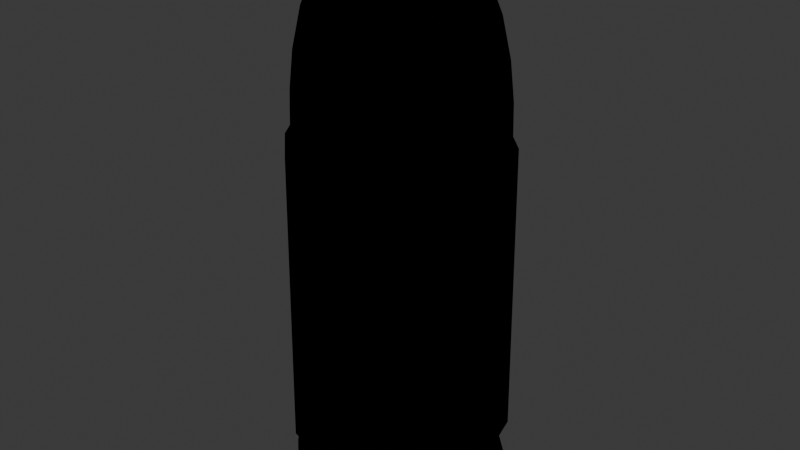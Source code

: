 # Source: Projectile.blend  (saved by Blender 4.1.24; exported with 4.5.12 LTS)
import bpy
from mathutils import Matrix  # noqa: F401  (used for matrix-valued properties, if any)

bpy.ops.wm.read_factory_settings(use_empty=True)
scene = bpy.context.scene
scene.name = 'Scene'

# ---- collections
col_collection = bpy.data.collections.new('Collection'); scene.collection.children.link(col_collection)

# ---- images (referenced by path relative to the original .blend; pixels are not part of the script)
import os
ASSET_DIR = os.environ.get("B2B_ASSET_DIR", "")  # directory of the original .blend (textures are referenced by path, not embedded)
HERE = os.path.dirname(os.path.abspath(__file__))  # packed textures are extracted next to this script under _unpacked/

def load_image(name, relpath, width, height, colorspace="sRGB"):
    """Load a texture the original file referenced (path relative to the .blend, or extracted next to this script)."""
    p = next((c for c in (os.path.join(HERE, relpath), os.path.join(ASSET_DIR, relpath)) if relpath and os.path.exists(c)), "")
    if p:
        img = bpy.data.images.load(p, check_existing=True)
        img.name = name
    else:  # same state as the original file: an image datablock whose file is absent (Cycles renders it pink)
        img = bpy.data.images.new(name, width, height)
        img.source = "FILE"
        img.filepath = "//" + (relpath or name)
    img.colorspace_settings.name = colorspace
    return img
img_bullet_diffuse_jpg = load_image('Bullet_diffuse.jpg', 'Bullet_diffuse.jpg', 1024, 1024, 'sRGB')
img_bullet_specular_jpg = load_image('Bullet_specular.jpg', 'Bullet_specular.jpg', 1024, 1024, 'sRGB')

# ---- materials (node trees are filled in below, after node groups)
mat_material_001 = bpy.data.materials.new('Material.001')
mat_material_001.use_transparent_shadow = False

# ---- material node trees
mat_material_001.use_nodes = True; mat_material_001.node_tree.nodes.clear()
_N = mat_material_001.node_tree.nodes; _L = mat_material_001.node_tree.links
n0 = _N.new('ShaderNodeOutputMaterial'); n0.name = 'Material Output'; n0.location = (300, 300)
n1 = _N.new('ShaderNodeEeveeSpecular'); n1.name = 'Specular BSDF'; n1.location = (70, 343)
n2 = _N.new('ShaderNodeTexImage'); n2.name = 'Image Texture'; n2.location = (-294, 283)
n2.image = img_bullet_diffuse_jpg
n3 = _N.new('ShaderNodeTexImage'); n3.name = 'Image Texture.001'; n3.location = (-223, 55)
n3.image = img_bullet_specular_jpg
_L.new(n1.outputs[0], n0.inputs[0])
_L.new(n2.outputs[0], n1.inputs[0])
_L.new(n3.outputs[0], n1.inputs[1])
n0.is_active_output = True

# ---- world
world_world = bpy.data.worlds.new('World'); scene.world = world_world
world_world.use_nodes = True; world_world.node_tree.nodes.clear()
_N = world_world.node_tree.nodes; _L = world_world.node_tree.links
n0 = _N.new('ShaderNodeOutputWorld'); n0.name = 'World Output'; n0.location = (300, 300)
n1 = _N.new('ShaderNodeBackground'); n1.name = 'Background'; n1.location = (10, 300)
n1.inputs[0].default_value = (0.05088, 0.05088, 0.05088, 1.0)
_L.new(n1.outputs[0], n0.inputs[0])
n0.is_active_output = True
world_world.color = (0.05088, 0.05088, 0.05088)
world_world.use_sun_shadow = False
world_world.sun_shadow_jitter_overblur = 0.0

# ---- meshes
me_cube_002 = bpy.data.meshes.new('Cube.002')
me_cube_002.from_pydata([(-8.096e-18, -0.1504, -1.739), (6.173e-17, -0.7344, 0.7657), (6.173e-17, -0.7566, -1.281), (3.643e-17, -0.67, -1.395), (3.643e-17, -0.67, -1.545), (3.643e-17, -0.7383, -1.545), (1.417e-17, -0.752, -1.645), (-4.136e-25, -0.7247, -1.709), (7.579e-17, -0.6964, 0.829), (1.278e-16, -0.6901, 1.063), (1.854e-16, -0.6616, 1.323), (2.459e-16, -0.6015, 1.595), (2.929e-16, -0.516, 1.807), (3.232e-16, -0.4306, 1.943), (3.435e-16, -0.3293, 2.035), (3.583e-16, -0.2153, 2.101), (-0.0752, -0.1303, -1.739), (-0.3672, -0.636, 0.7657), (-0.3783, -0.6552, -1.281), (-0.335, -0.5802, -1.395), (-0.335, -0.5802, -1.545), (-0.3692, -0.6394, -1.545), (-0.376, -0.6513, -1.645), (-0.3623, -0.6276, -1.709), (-0.3482, -0.6031, 0.829), (-0.3451, -0.5976, 1.063), (-0.3308, -0.573, 1.323), (-0.3007, -0.5209, 1.595), (-0.258, -0.4469, 1.807), (-0.2153, -0.3729, 1.943), (-0.1646, -0.2852, 2.035), (-0.1077, -0.1865, 2.101), (-0.1303, -0.0752, -1.739), (-0.636, -0.3672, 0.7657), (-0.6552, -0.3783, -1.281), (-0.5802, -0.335, -1.395), (-0.5802, -0.335, -1.545), (-0.6394, -0.3692, -1.545), (-0.6513, -0.376, -1.645), (-0.6276, -0.3623, -1.709), (-0.6031, -0.3482, 0.829), (-0.5976, -0.3451, 1.063), (-0.573, -0.3308, 1.323), (-0.5209, -0.3007, 1.595), (-0.4469, -0.258, 1.807), (-0.3729, -0.2153, 1.943), (-0.2852, -0.1646, 2.035), (-0.1865, -0.1077, 2.101), (-0.1504, 0.0, -1.739), (-0.7344, 2.98e-08, 0.7657), (-0.7566, 2.98e-08, -1.281), (-0.67, 2.98e-08, -1.395), (-0.67, 2.98e-08, -1.545), (-0.7383, 0.0, -1.545), (-0.752, 2.98e-08, -1.645), (-0.7247, 2.98e-08, -1.709), (-0.6964, 2.98e-08, 0.829), (-0.6901, 0.0, 1.063), (-0.6616, 2.98e-08, 1.323), (-0.6015, 0.0, 1.595), (-0.516, 0.0, 1.807), (-0.4306, 1.49e-08, 1.943), (-0.3293, 1.49e-08, 2.035), (-0.2153, 7.451e-09, 2.101), (-0.1303, 0.0752, -1.739), (-0.636, 0.3672, 0.7657), (-0.6552, 0.3783, -1.281), (-0.5802, 0.335, -1.395), (-0.5802, 0.335, -1.545), (-0.6394, 0.3692, -1.545), (-0.6513, 0.376, -1.645), (-0.6276, 0.3623, -1.709), (-0.6031, 0.3482, 0.829), (-0.5976, 0.3451, 1.063), (-0.573, 0.3308, 1.323), (-0.5209, 0.3007, 1.595), (-0.4469, 0.258, 1.807), (-0.3729, 0.2153, 1.943), (-0.2852, 0.1646, 2.035), (-0.1865, 0.1077, 2.101), (-0.0752, 0.1303, -1.739), (-0.3672, 0.636, 0.7657), (-0.3783, 0.6552, -1.281), (-0.335, 0.5802, -1.395), (-0.335, 0.5802, -1.545), (-0.3692, 0.6394, -1.545), (-0.376, 0.6513, -1.645), (-0.3623, 0.6276, -1.709), (-0.3482, 0.6031, 0.829), (-0.3451, 0.5976, 1.063), (-0.3308, 0.573, 1.323), (-0.3007, 0.5209, 1.595), (-0.258, 0.4469, 1.807), (-0.2153, 0.3729, 1.943), (-0.1646, 0.2852, 2.035), (-0.1077, 0.1865, 2.101), (0.0, 0.1504, -1.739), (8.941e-08, 0.7344, 0.7657), (0.0, 0.7566, -1.281), (5.96e-08, 0.67, -1.395), (5.96e-08, 0.67, -1.545), (0.0, 0.7383, -1.545), (2.98e-08, 0.752, -1.645), (5.96e-08, 0.7247, -1.709), (2.98e-08, 0.6964, 0.829), (0.0, 0.6901, 1.063), (5.96e-08, 0.6616, 1.323), (0.0, 0.6015, 1.595), (0.0, 0.516, 1.807), (2.98e-08, 0.4306, 1.943), (1.49e-08, 0.3293, 2.035), (2.235e-08, 0.2153, 2.101), (0.0752, 0.1303, -1.739), (0.3672, 0.636, 0.7657), (0.3783, 0.6552, -1.281), (0.335, 0.5802, -1.395), (0.335, 0.5802, -1.545), (0.3692, 0.6394, -1.545), (0.376, 0.6513, -1.645), (0.3623, 0.6276, -1.709), (0.3482, 0.6031, 0.829), (0.3451, 0.5976, 1.063), (0.3308, 0.573, 1.323), (0.3007, 0.5209, 1.595), (0.258, 0.4469, 1.807), (0.2153, 0.3729, 1.943), (0.1646, 0.2852, 2.035), (0.1077, 0.1865, 2.101), (0.1303, 0.0752, -1.739), (0.636, 0.3672, 0.7657), (0.6552, 0.3783, -1.281), (0.5802, 0.335, -1.395), (0.5802, 0.335, -1.545), (0.6394, 0.3692, -1.545), (0.6513, 0.376, -1.645), (0.6276, 0.3623, -1.709), (0.6031, 0.3482, 0.829), (0.5976, 0.3451, 1.063), (0.573, 0.3308, 1.323), (0.5209, 0.3007, 1.595), (0.4469, 0.258, 1.807), (0.3729, 0.2153, 1.943), (0.2852, 0.1646, 2.035), (0.1865, 0.1077, 2.101), (0.1504, 0.0, -1.739), (0.7344, -8.941e-08, 0.7657), (0.7566, 0.0, -1.281), (0.67, -1.192e-07, -1.395), (0.67, -1.192e-07, -1.545), (0.7383, 0.0, -1.545), (0.752, 0.0, -1.645), (0.7247, -1.49e-07, -1.709), (0.6964, 0.0, 0.829), (0.6901, 0.0, 1.063), (0.6616, -8.941e-08, 1.323), (0.6015, 0.0, 1.595), (0.516, 0.0, 1.807), (0.4306, -2.98e-08, 1.943), (0.3293, -2.98e-08, 2.035), (0.2153, -2.98e-08, 2.101), (0.1303, -0.0752, -1.739), (0.636, -0.3672, 0.7657), (0.6552, -0.3783, -1.281), (0.5802, -0.335, -1.395), (0.5802, -0.335, -1.545), (0.6394, -0.3692, -1.545), (0.6513, -0.376, -1.645), (0.6276, -0.3623, -1.709), (0.6031, -0.3482, 0.829), (0.5976, -0.3451, 1.063), (0.573, -0.3308, 1.323), (0.5209, -0.3007, 1.595), (0.4469, -0.258, 1.807), (0.3729, -0.2153, 1.943), (0.2852, -0.1646, 2.035), (0.1865, -0.1077, 2.101), (0.0752, -0.1303, -1.739), (0.3672, -0.636, 0.7657), (0.3783, -0.6552, -1.281), (0.335, -0.5802, -1.395), (0.335, -0.5802, -1.545), (0.3692, -0.6394, -1.545), (0.376, -0.6513, -1.645), (0.3623, -0.6276, -1.709), (0.3482, -0.6031, 0.829), (0.3451, -0.5976, 1.063), (0.3308, -0.573, 1.323), (0.3007, -0.5209, 1.595), (0.258, -0.4469, 1.807), (0.2153, -0.3729, 1.943), (0.1646, -0.2852, 2.035), (0.1077, -0.1865, 2.101)], [], [(1, 8, 24, 17), (14, 15, 31, 30), (2, 1, 17, 18), (13, 14, 30, 29), (3, 2, 18, 19), (12, 13, 29, 28), (4, 3, 19, 20), (11, 12, 28, 27), (5, 4, 20, 21), (10, 11, 27, 26), (6, 5, 21, 22), (9, 10, 26, 25), (7, 6, 22, 23), (8, 9, 25, 24), (0, 7, 23, 16), (17, 24, 40, 33), (30, 31, 47, 46), (18, 17, 33, 34), (29, 30, 46, 45), (19, 18, 34, 35), (28, 29, 45, 44), (20, 19, 35, 36), (27, 28, 44, 43), (21, 20, 36, 37), (26, 27, 43, 42), (22, 21, 37, 38), (25, 26, 42, 41), (23, 22, 38, 39), (24, 25, 41, 40), (16, 23, 39, 32), (39, 38, 54, 55), (40, 41, 57, 56), (32, 39, 55, 48), (33, 40, 56, 49), (46, 47, 63, 62), (34, 33, 49, 50), (45, 46, 62, 61), (35, 34, 50, 51), (44, 45, 61, 60), (36, 35, 51, 52), (43, 44, 60, 59), (37, 36, 52, 53), (42, 43, 59, 58), (38, 37, 53, 54), (41, 42, 58, 57), (58, 59, 75, 74), (54, 53, 69, 70), (57, 58, 74, 73), (55, 54, 70, 71), (56, 57, 73, 72), (48, 55, 71, 64), (49, 56, 72, 65), (62, 63, 79, 78), (50, 49, 65, 66), (61, 62, 78, 77), (51, 50, 66, 67), (60, 61, 77, 76), (52, 51, 67, 68), (59, 60, 76, 75), (53, 52, 68, 69), (68, 67, 83, 84), (75, 76, 92, 91), (69, 68, 84, 85), (74, 75, 91, 90), (70, 69, 85, 86), (73, 74, 90, 89), (71, 70, 86, 87), (72, 73, 89, 88), (64, 71, 87, 80), (65, 72, 88, 81), (78, 79, 95, 94), (66, 65, 81, 82), (77, 78, 94, 93), (67, 66, 82, 83), (76, 77, 93, 92), (83, 82, 98, 99), (92, 93, 109, 108), (84, 83, 99, 100), (91, 92, 108, 107), (85, 84, 100, 101), (90, 91, 107, 106), (86, 85, 101, 102), (89, 90, 106, 105), (87, 86, 102, 103), (88, 89, 105, 104), (80, 87, 103, 96), (81, 88, 104, 97), (94, 95, 111, 110), (82, 81, 97, 98), (93, 94, 110, 109), (110, 111, 127, 126), (98, 97, 113, 114), (109, 110, 126, 125), (99, 98, 114, 115), (108, 109, 125, 124), (100, 99, 115, 116), (107, 108, 124, 123), (101, 100, 116, 117), (106, 107, 123, 122), (102, 101, 117, 118), (105, 106, 122, 121), (103, 102, 118, 119), (104, 105, 121, 120), (96, 103, 119, 112), (97, 104, 120, 113), (120, 121, 137, 136), (112, 119, 135, 128), (113, 120, 136, 129), (126, 127, 143, 142), (114, 113, 129, 130), (125, 126, 142, 141), (115, 114, 130, 131), (124, 125, 141, 140), (116, 115, 131, 132), (123, 124, 140, 139), (117, 116, 132, 133), (122, 123, 139, 138), (118, 117, 133, 134), (121, 122, 138, 137), (119, 118, 134, 135), (134, 133, 149, 150), (137, 138, 154, 153), (135, 134, 150, 151), (136, 137, 153, 152), (128, 135, 151, 144), (129, 136, 152, 145), (142, 143, 159, 158), (130, 129, 145, 146), (141, 142, 158, 157), (131, 130, 146, 147), (140, 141, 157, 156), (132, 131, 147, 148), (139, 140, 156, 155), (133, 132, 148, 149), (138, 139, 155, 154), (155, 156, 172, 171), (149, 148, 164, 165), (154, 155, 171, 170), (150, 149, 165, 166), (153, 154, 170, 169), (151, 150, 166, 167), (152, 153, 169, 168), (144, 151, 167, 160), (145, 152, 168, 161), (158, 159, 175, 174), (146, 145, 161, 162), (157, 158, 174, 173), (147, 146, 162, 163), (156, 157, 173, 172), (148, 147, 163, 164), (163, 162, 178, 179), (172, 173, 189, 188), (164, 163, 179, 180), (171, 172, 188, 187), (165, 164, 180, 181), (170, 171, 187, 186), (166, 165, 181, 182), (169, 170, 186, 185), (167, 166, 182, 183), (168, 169, 185, 184), (160, 167, 183, 176), (161, 168, 184, 177), (174, 175, 191, 190), (162, 161, 177, 178), (173, 174, 190, 189), (178, 177, 1, 2), (189, 190, 14, 13), (179, 178, 2, 3), (188, 189, 13, 12), (180, 179, 3, 4), (187, 188, 12, 11), (181, 180, 4, 5), (186, 187, 11, 10), (182, 181, 5, 6), (185, 186, 10, 9), (183, 182, 6, 7), (184, 185, 9, 8), (176, 183, 7, 0), (177, 184, 8, 1), (190, 191, 15, 14), (15, 191, 175, 159, 143, 127, 111, 95, 79, 63, 47, 31), (16, 32, 48, 64, 80, 96, 112, 128, 144, 160, 176, 0)])
me_cube_002.polygons.foreach_set('use_smooth', [True] * 182)
_k = set([(2, 18), (2, 178), (3, 4), (3, 19), (3, 179), (4, 20), (4, 180), (5, 21), (5, 181), (7, 23), (7, 183), (15, 31), (15, 191), (18, 34), (19, 20), (19, 35), (20, 36), (21, 37), (23, 39), (31, 47), (34, 50), (35, 51), (36, 52), (37, 53), (39, 55), (47, 63), (50, 66), (51, 52), (51, 67), (52, 68), (53, 69), (55, 71), (63, 79), (66, 82), (67, 83), (68, 84), (69, 85), (71, 87), (79, 95), (82, 98), (83, 84), (83, 99), (84, 100), (85, 101), (87, 103), (95, 111), (98, 114), (99, 100), (99, 115), (100, 116), (101, 117), (103, 119), (111, 127), (114, 130), (115, 116), (115, 131), (116, 132), (117, 133), (119, 135), (127, 143), (130, 146), (131, 147), (132, 148), (133, 149), (135, 151), (143, 159), (146, 162), (147, 148), (147, 163), (148, 164), (149, 165), (151, 167), (159, 175), (162, 178), (163, 179), (164, 180), (165, 181), (167, 183), (175, 191)])
me_cube_002.attributes.new('sharp_edge', 'BOOLEAN', 'EDGE').data.foreach_set('value', [ (min(e.vertices), max(e.vertices)) in _k for e in me_cube_002.edges])
_uv = me_cube_002.uv_layers.new(name='UVMap')
_uv.uv.foreach_set('vector', [0.3031, 0.6481, 0.2904, 0.6463, 0.2984, 0.5873, 0.3096, 0.5881, 0.08818, 0.5808, 0.06026, 0.5663, 0.07275, 0.5407, 0.1012, 0.5496, 0.6458, 0.6656, 0.3031, 0.6481, 0.3096, 0.5881, 0.6453, 0.5941, 0.1118, 0.5921, 0.08818, 0.5808, 0.1012, 0.5496, 0.1248, 0.5565, 0.6725, 0.6661, 0.6458, 0.6656, 0.6453, 0.5941, 0.6733, 0.5933, 0.1365, 0.603, 0.1118, 0.5921, 0.1248, 0.5565, 0.1496, 0.563, 0.7036, 0.6656, 0.6725, 0.6661, 0.6733, 0.5933, 0.7035, 0.5918, 0.1704, 0.6161, 0.1365, 0.603, 0.1496, 0.563, 0.183, 0.5708, 0.7173, 0.6653, 0.7036, 0.6656, 0.7035, 0.5918, 0.717, 0.5912, 0.212, 0.6293, 0.1704, 0.6161, 0.183, 0.5708, 0.2232, 0.578, 0.738, 0.6657, 0.7173, 0.6653, 0.717, 0.5912, 0.7375, 0.5911, 0.2525, 0.6393, 0.212, 0.6293, 0.2232, 0.578, 0.262, 0.5837, 0.7516, 0.6657, 0.738, 0.6657, 0.7375, 0.5911, 0.7514, 0.5909, 0.2904, 0.6463, 0.2525, 0.6393, 0.262, 0.5837, 0.2984, 0.5873, 0.869, 0.09845, 0.8426, 0.0001145, 0.9091, 0.0001248, 0.8827, 0.09845, 0.3096, 0.5881, 0.2984, 0.5873, 0.3007, 0.5306, 0.3124, 0.5306, 0.1012, 0.5496, 0.07275, 0.5407, 0.08035, 0.5146, 0.1084, 0.5184, 0.6453, 0.5941, 0.3096, 0.5881, 0.3124, 0.5306, 0.6429, 0.5222, 0.1248, 0.5565, 0.1012, 0.5496, 0.1084, 0.5184, 0.1318, 0.5211, 0.6733, 0.5933, 0.6453, 0.5941, 0.6429, 0.5222, 0.6711, 0.5205, 0.1496, 0.563, 0.1248, 0.5565, 0.1318, 0.5211, 0.1561, 0.5237, 0.7035, 0.5918, 0.6733, 0.5933, 0.6711, 0.5205, 0.7012, 0.5182, 0.183, 0.5708, 0.1496, 0.563, 0.1561, 0.5237, 0.1889, 0.5264, 0.717, 0.5912, 0.7035, 0.5918, 0.7012, 0.5182, 0.7147, 0.5172, 0.2232, 0.578, 0.183, 0.5708, 0.1889, 0.5264, 0.228, 0.5288, 0.7375, 0.5911, 0.717, 0.5912, 0.7147, 0.5172, 0.7354, 0.5162, 0.262, 0.5837, 0.2232, 0.578, 0.228, 0.5288, 0.2656, 0.5303, 0.7514, 0.5909, 0.7375, 0.5911, 0.7354, 0.5162, 0.7492, 0.5156, 0.2984, 0.5873, 0.262, 0.5837, 0.2656, 0.5303, 0.3007, 0.5306, 0.8827, 0.09845, 0.9091, 0.0001248, 0.9667, 0.03336, 0.8947, 0.1053, 0.7492, 0.5156, 0.7354, 0.5162, 0.731, 0.4415, 0.7449, 0.4404, 0.3007, 0.5306, 0.2656, 0.5303, 0.264, 0.4781, 0.2988, 0.4751, 0.8947, 0.1053, 0.9667, 0.03336, 0.9999, 0.09092, 0.9016, 0.1173, 0.3124, 0.5306, 0.3007, 0.5306, 0.2988, 0.4751, 0.3098, 0.4742, 0.1084, 0.5184, 0.08035, 0.5146, 0.08341, 0.4889, 0.1099, 0.488, 0.6429, 0.5222, 0.3124, 0.5306, 0.3098, 0.4742, 0.6379, 0.4501, 0.1318, 0.5211, 0.1084, 0.5184, 0.1099, 0.488, 0.1328, 0.4865, 0.6711, 0.5205, 0.6429, 0.5222, 0.6379, 0.4501, 0.6674, 0.4478, 0.1561, 0.5237, 0.1318, 0.5211, 0.1328, 0.4865, 0.1569, 0.4852, 0.7012, 0.5182, 0.6711, 0.5205, 0.6674, 0.4478, 0.6973, 0.4446, 0.1889, 0.5264, 0.1561, 0.5237, 0.1569, 0.4852, 0.1889, 0.4833, 0.7147, 0.5172, 0.7012, 0.5182, 0.6973, 0.4446, 0.7108, 0.4431, 0.228, 0.5288, 0.1889, 0.5264, 0.1889, 0.4833, 0.2272, 0.4807, 0.7354, 0.5162, 0.7147, 0.5172, 0.7108, 0.4431, 0.731, 0.4415, 0.2656, 0.5303, 0.228, 0.5288, 0.2272, 0.4807, 0.264, 0.4781, 0.2272, 0.4807, 0.1889, 0.4833, 0.1831, 0.441, 0.2209, 0.4335, 0.731, 0.4415, 0.7108, 0.4431, 0.7029, 0.369, 0.7234, 0.3668, 0.264, 0.4781, 0.2272, 0.4807, 0.2209, 0.4335, 0.2575, 0.4268, 0.7449, 0.4404, 0.731, 0.4415, 0.7234, 0.3668, 0.7373, 0.3651, 0.2988, 0.4751, 0.264, 0.4781, 0.2575, 0.4268, 0.2918, 0.4208, 0.9016, 0.1173, 0.9999, 0.09092, 0.9999, 0.1574, 0.9016, 0.1311, 0.3098, 0.4742, 0.2988, 0.4751, 0.2918, 0.4208, 0.3022, 0.419, 0.1099, 0.488, 0.08341, 0.4889, 0.07884, 0.4638, 0.1059, 0.4581, 0.6379, 0.4501, 0.3098, 0.4742, 0.3022, 0.419, 0.6322, 0.3787, 0.1328, 0.4865, 0.1099, 0.488, 0.1059, 0.4581, 0.1282, 0.4526, 0.6674, 0.4478, 0.6379, 0.4501, 0.6322, 0.3787, 0.6587, 0.3755, 0.1569, 0.4852, 0.1328, 0.4865, 0.1282, 0.4526, 0.1517, 0.4475, 0.6973, 0.4446, 0.6674, 0.4478, 0.6587, 0.3755, 0.6894, 0.371, 0.1889, 0.4833, 0.1569, 0.4852, 0.1517, 0.4475, 0.1831, 0.441, 0.7108, 0.4431, 0.6973, 0.4446, 0.6894, 0.371, 0.7029, 0.369, 0.6894, 0.371, 0.6587, 0.3755, 0.6497, 0.3032, 0.6793, 0.2976, 0.1831, 0.441, 0.1517, 0.4475, 0.1408, 0.4105, 0.1716, 0.3993, 0.7029, 0.369, 0.6894, 0.371, 0.6793, 0.2976, 0.6926, 0.2951, 0.2209, 0.4335, 0.1831, 0.441, 0.1716, 0.3993, 0.2091, 0.3867, 0.7234, 0.3668, 0.7029, 0.369, 0.6926, 0.2951, 0.7132, 0.2918, 0.2575, 0.4268, 0.2209, 0.4335, 0.2091, 0.3867, 0.2457, 0.3758, 0.7373, 0.3651, 0.7234, 0.3668, 0.7132, 0.2918, 0.7271, 0.2896, 0.2918, 0.4208, 0.2575, 0.4268, 0.2457, 0.3758, 0.2793, 0.3667, 0.9016, 0.1311, 0.9999, 0.1574, 0.9667, 0.215, 0.8947, 0.143, 0.3022, 0.419, 0.2918, 0.4208, 0.2793, 0.3667, 0.2903, 0.3639, 0.1059, 0.4581, 0.07884, 0.4638, 0.06983, 0.4393, 0.09659, 0.4284, 0.6322, 0.3787, 0.3022, 0.419, 0.2903, 0.3639, 0.6204, 0.308, 0.1282, 0.4526, 0.1059, 0.4581, 0.09659, 0.4284, 0.118, 0.4194, 0.6587, 0.3755, 0.6322, 0.3787, 0.6204, 0.308, 0.6497, 0.3032, 0.1517, 0.4475, 0.1282, 0.4526, 0.118, 0.4194, 0.1408, 0.4105, 0.6497, 0.3032, 0.6204, 0.308, 0.6081, 0.2362, 0.6361, 0.2311, 0.1408, 0.4105, 0.118, 0.4194, 0.1021, 0.3878, 0.1237, 0.3748, 0.6793, 0.2976, 0.6497, 0.3032, 0.6361, 0.2311, 0.6661, 0.2244, 0.1716, 0.3993, 0.1408, 0.4105, 0.1237, 0.3748, 0.1536, 0.3585, 0.6926, 0.2951, 0.6793, 0.2976, 0.6661, 0.2244, 0.6794, 0.2213, 0.2091, 0.3867, 0.1716, 0.3993, 0.1536, 0.3585, 0.1908, 0.3399, 0.7132, 0.2918, 0.6926, 0.2951, 0.6794, 0.2213, 0.6994, 0.2172, 0.2457, 0.3758, 0.2091, 0.3867, 0.1908, 0.3399, 0.2278, 0.3245, 0.7271, 0.2896, 0.7132, 0.2918, 0.6994, 0.2172, 0.7135, 0.2143, 0.2793, 0.3667, 0.2457, 0.3758, 0.2278, 0.3245, 0.2626, 0.3114, 0.8947, 0.143, 0.9667, 0.215, 0.9091, 0.2482, 0.8827, 0.1499, 0.2903, 0.3639, 0.2793, 0.3667, 0.2626, 0.3114, 0.2739, 0.3076, 0.09659, 0.4284, 0.06983, 0.4393, 0.05931, 0.4156, 0.08249, 0.4003, 0.6204, 0.308, 0.2903, 0.3639, 0.2739, 0.3076, 0.6081, 0.2362, 0.118, 0.4194, 0.09659, 0.4284, 0.08249, 0.4003, 0.1021, 0.3878, 0.08249, 0.4003, 0.05931, 0.4156, 0.04408, 0.3957, 0.06244, 0.376, 0.6081, 0.2362, 0.2739, 0.3076, 0.252, 0.2494, 0.5932, 0.1658, 0.1021, 0.3878, 0.08249, 0.4003, 0.06244, 0.376, 0.07994, 0.3587, 0.6361, 0.2311, 0.6081, 0.2362, 0.5932, 0.1658, 0.6206, 0.1599, 0.1237, 0.3748, 0.1021, 0.3878, 0.07994, 0.3587, 0.09963, 0.3408, 0.6661, 0.2244, 0.6361, 0.2311, 0.6206, 0.1599, 0.6501, 0.1521, 0.1536, 0.3585, 0.1237, 0.3748, 0.09963, 0.3408, 0.1285, 0.318, 0.6794, 0.2213, 0.6661, 0.2244, 0.6501, 0.1521, 0.6631, 0.1487, 0.1908, 0.3399, 0.1536, 0.3585, 0.1285, 0.318, 0.1656, 0.2926, 0.6994, 0.2172, 0.6794, 0.2213, 0.6631, 0.1487, 0.6828, 0.1442, 0.2278, 0.3245, 0.1908, 0.3399, 0.1656, 0.2926, 0.2037, 0.2716, 0.7135, 0.2143, 0.6994, 0.2172, 0.6828, 0.1442, 0.696, 0.1409, 0.2626, 0.3114, 0.2278, 0.3245, 0.2037, 0.2716, 0.2402, 0.2542, 0.8827, 0.1499, 0.9091, 0.2482, 0.8426, 0.2482, 0.869, 0.1499, 0.2739, 0.3076, 0.2626, 0.3114, 0.2402, 0.2542, 0.252, 0.2494, 0.2402, 0.2542, 0.2037, 0.2716, 0.1721, 0.2161, 0.2114, 0.1933, 0.869, 0.1499, 0.8426, 0.2482, 0.785, 0.215, 0.857, 0.143, 0.252, 0.2494, 0.2402, 0.2542, 0.2114, 0.1933, 0.224, 0.187, 0.06244, 0.376, 0.04408, 0.3957, 0.02458, 0.3809, 0.03663, 0.3564, 0.5932, 0.1658, 0.252, 0.2494, 0.224, 0.187, 0.5767, 0.09576, 0.07994, 0.3587, 0.06244, 0.376, 0.03663, 0.3564, 0.04945, 0.3338, 0.6206, 0.1599, 0.5932, 0.1658, 0.5767, 0.09576, 0.6035, 0.08993, 0.09963, 0.3408, 0.07994, 0.3587, 0.04945, 0.3338, 0.06619, 0.3093, 0.6501, 0.1521, 0.6206, 0.1599, 0.6035, 0.08993, 0.6334, 0.0818, 0.1285, 0.318, 0.09963, 0.3408, 0.06619, 0.3093, 0.09363, 0.2779, 0.6631, 0.1487, 0.6501, 0.1521, 0.6334, 0.0818, 0.6455, 0.07835, 0.1656, 0.2926, 0.1285, 0.318, 0.09363, 0.2779, 0.1317, 0.2437, 0.6828, 0.1442, 0.6631, 0.1487, 0.6455, 0.07835, 0.6644, 0.07358, 0.2037, 0.2716, 0.1656, 0.2926, 0.1317, 0.2437, 0.1721, 0.2161, 0.696, 0.1409, 0.6828, 0.1442, 0.6644, 0.07358, 0.6771, 0.07009, 0.6644, 0.07358, 0.6455, 0.07835, 0.6245, 0.009113, 0.6443, 0.002397, 0.1721, 0.2161, 0.1317, 0.2437, 0.08732, 0.1914, 0.1321, 0.1558, 0.6771, 0.07009, 0.6644, 0.07358, 0.6443, 0.002397, 0.6576, 0.0001145, 0.2114, 0.1933, 0.1721, 0.2161, 0.1321, 0.1558, 0.1759, 0.1297, 0.857, 0.143, 0.785, 0.215, 0.7518, 0.1574, 0.8501, 0.1311, 0.224, 0.187, 0.2114, 0.1933, 0.1759, 0.1297, 0.1887, 0.1203, 0.03663, 0.3564, 0.02458, 0.3809, 0.001445, 0.3739, 0.003438, 0.3453, 0.5767, 0.09576, 0.224, 0.187, 0.1887, 0.1203, 0.561, 0.02379, 0.04945, 0.3338, 0.03663, 0.3564, 0.003438, 0.3453, 0.008228, 0.316, 0.6035, 0.08993, 0.5767, 0.09576, 0.561, 0.02379, 0.5874, 0.02245, 0.06619, 0.3093, 0.04945, 0.3338, 0.008228, 0.316, 0.0193, 0.2823, 0.6334, 0.0818, 0.6035, 0.08993, 0.5874, 0.02245, 0.6141, 0.01561, 0.09363, 0.2779, 0.06619, 0.3093, 0.0193, 0.2823, 0.04409, 0.2367, 0.6455, 0.07835, 0.6334, 0.0818, 0.6141, 0.01561, 0.6245, 0.009113, 0.1317, 0.2437, 0.09363, 0.2779, 0.04409, 0.2367, 0.08732, 0.1914, 0.0782, 0.764, 0.04076, 0.723, 0.08544, 0.6835, 0.1206, 0.7122, 0.7045, 0.8994, 0.6897, 0.8936, 0.6985, 0.8177, 0.7132, 0.8185, 0.1306, 0.8049, 0.0782, 0.764, 0.1206, 0.7122, 0.1677, 0.7402, 0.7271, 0.9025, 0.7045, 0.8994, 0.7132, 0.8185, 0.7342, 0.8202, 0.186, 0.8311, 0.1306, 0.8049, 0.1677, 0.7402, 0.2147, 0.7615, 0.7427, 0.9022, 0.7271, 0.9025, 0.7342, 0.8202, 0.7489, 0.821, 0.2348, 0.8475, 0.186, 0.8311, 0.2147, 0.7615, 0.2589, 0.7765, 0.8501, 0.1311, 0.7518, 0.1574, 0.7518, 0.09091, 0.8501, 0.1173, 0.2484, 0.8548, 0.2348, 0.8475, 0.2589, 0.7765, 0.2724, 0.7806, 0.007535, 0.656, 0.0001146, 0.6225, 0.02616, 0.6111, 0.04389, 0.6367, 0.6305, 0.8925, 0.2484, 0.8548, 0.2724, 0.7806, 0.6358, 0.8143, 0.01997, 0.6887, 0.007535, 0.656, 0.04389, 0.6367, 0.06251, 0.6598, 0.6607, 0.8902, 0.6305, 0.8925, 0.6358, 0.8143, 0.6658, 0.8165, 0.04076, 0.723, 0.01997, 0.6887, 0.06251, 0.6598, 0.08544, 0.6835, 0.6897, 0.8936, 0.6607, 0.8902, 0.6658, 0.8165, 0.6985, 0.8177, 0.6658, 0.8165, 0.6358, 0.8143, 0.6417, 0.7383, 0.6706, 0.7403, 0.08544, 0.6835, 0.06251, 0.6598, 0.09145, 0.627, 0.1158, 0.6434, 0.6985, 0.8177, 0.6658, 0.8165, 0.6706, 0.7403, 0.7022, 0.7407, 0.1206, 0.7122, 0.08544, 0.6835, 0.1158, 0.6434, 0.1503, 0.6633, 0.7132, 0.8185, 0.6985, 0.8177, 0.7022, 0.7407, 0.7162, 0.7408, 0.1677, 0.7402, 0.1206, 0.7122, 0.1503, 0.6633, 0.1942, 0.6827, 0.7342, 0.8202, 0.7132, 0.8185, 0.7162, 0.7408, 0.7373, 0.7417, 0.2147, 0.7615, 0.1677, 0.7402, 0.1942, 0.6827, 0.237, 0.6982, 0.7489, 0.821, 0.7342, 0.8202, 0.7373, 0.7417, 0.7516, 0.742, 0.2589, 0.7765, 0.2147, 0.7615, 0.237, 0.6982, 0.2774, 0.7093, 0.8501, 0.1173, 0.7518, 0.09091, 0.7851, 0.03334, 0.857, 0.1053, 0.2724, 0.7806, 0.2589, 0.7765, 0.2774, 0.7093, 0.2904, 0.7122, 0.04389, 0.6367, 0.02616, 0.6111, 0.04602, 0.5911, 0.07005, 0.6108, 0.6358, 0.8143, 0.2724, 0.7806, 0.2904, 0.7122, 0.6417, 0.7383, 0.06251, 0.6598, 0.04389, 0.6367, 0.07005, 0.6108, 0.09145, 0.627, 0.6417, 0.7383, 0.2904, 0.7122, 0.3031, 0.6481, 0.6458, 0.6656, 0.09145, 0.627, 0.07005, 0.6108, 0.08818, 0.5808, 0.1118, 0.5921, 0.6706, 0.7403, 0.6417, 0.7383, 0.6458, 0.6656, 0.6725, 0.6661, 0.1158, 0.6434, 0.09145, 0.627, 0.1118, 0.5921, 0.1365, 0.603, 0.7022, 0.7407, 0.6706, 0.7403, 0.6725, 0.6661, 0.7036, 0.6656, 0.1503, 0.6633, 0.1158, 0.6434, 0.1365, 0.603, 0.1704, 0.6161, 0.7162, 0.7408, 0.7022, 0.7407, 0.7036, 0.6656, 0.7173, 0.6653, 0.1942, 0.6827, 0.1503, 0.6633, 0.1704, 0.6161, 0.212, 0.6293, 0.7373, 0.7417, 0.7162, 0.7408, 0.7173, 0.6653, 0.738, 0.6657, 0.237, 0.6982, 0.1942, 0.6827, 0.212, 0.6293, 0.2525, 0.6393, 0.7516, 0.742, 0.7373, 0.7417, 0.738, 0.6657, 0.7516, 0.6657, 0.2774, 0.7093, 0.237, 0.6982, 0.2525, 0.6393, 0.2904, 0.6463, 0.857, 0.1053, 0.7851, 0.03334, 0.8426, 0.0001145, 0.869, 0.09845, 0.2904, 0.7122, 0.2774, 0.7093, 0.2904, 0.6463, 0.3031, 0.6481, 0.07005, 0.6108, 0.04602, 0.5911, 0.06026, 0.5663, 0.08818, 0.5808, 0.7617, 0.3122, 0.7518, 0.2951, 0.7518, 0.2754, 0.7617, 0.2583, 0.7788, 0.2484, 0.7985, 0.2484, 0.8156, 0.2583, 0.8255, 0.2754, 0.8255, 0.2951, 0.8156, 0.3122, 0.7985, 0.3221, 0.7788, 0.3221, 0.8827, 0.09845, 0.8947, 0.1053, 0.9016, 0.1173, 0.9016, 0.1311, 0.8947, 0.143, 0.8827, 0.1499, 0.869, 0.1499, 0.857, 0.143, 0.8501, 0.1311, 0.8501, 0.1173, 0.857, 0.1053, 0.869, 0.09845])
me_cube_002.materials.append(mat_material_001)
me_cube_002.update()

# ---- objects
ob_bullet = bpy.data.objects.new('Bullet', me_cube_002)

# ---- transforms, parenting, visibility, modifiers, constraints
ob_bullet.location = (0.0, 0.0, 0.0)

# ---- collection membership
col_collection.objects.link(ob_bullet)

# ---- scene / render settings (as saved in the file)
scene.frame_start = 1; scene.frame_end = 250; scene.frame_set(1)
scene.render.engine = 'BLENDER_EEVEE_NEXT'
scene.cycles.sampling_pattern = 'TABULATED_SOBOL'
scene.eevee.ray_tracing_options.trace_max_roughness = 0.0
bpy.context.view_layer.update()

# ---- added for rendering (the .blend has no active camera and no usable light): camera, sun
cam_auto = bpy.data.cameras.new('AutoCamera')
cam_auto.lens = 50.0
cam_auto.sensor_width = 36.0
cam_auto.clip_end = 1000.0
ob_auto_camera = bpy.data.objects.new('AutoCamera', cam_auto)
scene.collection.objects.link(ob_auto_camera)
ob_auto_camera.location = (4.06773, -4.88128, 3.43523)
ob_auto_camera.rotation_euler = (1.09748, -7.21219e-08, 0.694738)
scene.camera = ob_auto_camera
light_auto_sun = bpy.data.lights.new('AutoSun', 'SUN')
light_auto_sun.energy = 3.0
light_auto_sun.angle = 0.0523599
ob_auto_sun = bpy.data.objects.new('AutoSun', light_auto_sun)
scene.collection.objects.link(ob_auto_sun)
ob_auto_sun.rotation_euler = (0.872665, 0.174533, 0.523599)
bpy.context.view_layer.update()
